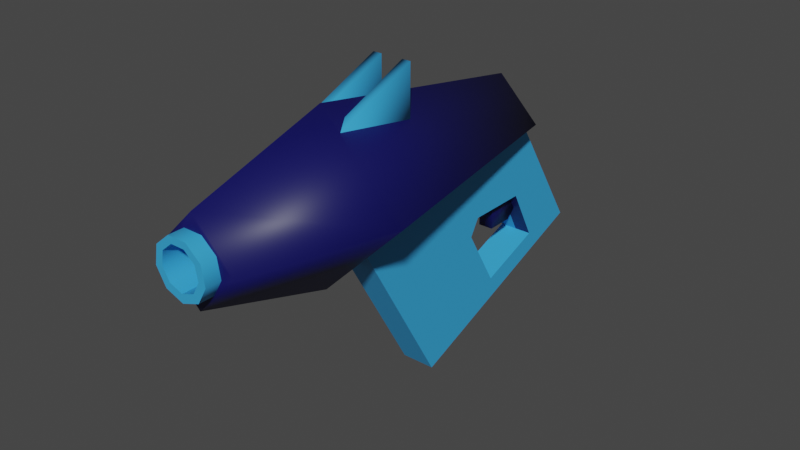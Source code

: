 # Source: gun1.blend  (saved by Blender 2.91.10; exported with 4.5.12 LTS)
import bpy
from mathutils import Matrix  # noqa: F401  (used for matrix-valued properties, if any)

bpy.ops.wm.read_factory_settings(use_empty=True)
scene = bpy.context.scene
scene.name = 'Scene'

# ---- collections
col_collection = bpy.data.collections.new('Collection'); scene.collection.children.link(col_collection)

# ---- materials (node trees are filled in below, after node groups)
mat_light = bpy.data.materials.new('light')
mat_light.use_transparent_shadow = False
mat_dark = bpy.data.materials.new('dark')
mat_dark.use_transparent_shadow = False

# ---- material node trees
mat_light.use_nodes = True; mat_light.node_tree.nodes.clear()
_N = mat_light.node_tree.nodes; _L = mat_light.node_tree.links
n0 = _N.new('ShaderNodeBsdfPrincipled'); n0.name = 'Principled BSDF'; n0.location = (10, 300)
n0.distribution = 'GGX'
n0.subsurface_method = 'BURLEY'
n0.inputs[0].default_value = (0.04018, 0.3864, 0.8, 1.0)
n0.inputs[3].default_value = 1.45
n0.inputs[27].default_value = (0.0, 0.0, 0.0, 1.0)
n0.inputs[28].default_value = 1.0
n1 = _N.new('ShaderNodeOutputMaterial'); n1.name = 'Material Output'; n1.location = (300, 300)
_L.new(n0.outputs[0], n1.inputs[0])
n1.is_active_output = True
mat_dark.use_nodes = True; mat_dark.node_tree.nodes.clear()
_N = mat_dark.node_tree.nodes; _L = mat_dark.node_tree.links
n0 = _N.new('ShaderNodeBsdfPrincipled'); n0.name = 'Principled BSDF'; n0.location = (10, 300)
n0.distribution = 'GGX'
n0.subsurface_method = 'BURLEY'
n0.inputs[0].default_value = (0.004207, 0.004193, 0.09592, 1.0)
n0.inputs[3].default_value = 1.45
n0.inputs[27].default_value = (0.0, 0.0, 0.0, 1.0)
n0.inputs[28].default_value = 1.0
n1 = _N.new('ShaderNodeOutputMaterial'); n1.name = 'Material Output'; n1.location = (300, 300)
_L.new(n0.outputs[0], n1.inputs[0])
n1.is_active_output = True

# ---- world
world_world = bpy.data.worlds.new('World'); scene.world = world_world
world_world.use_nodes = True; world_world.node_tree.nodes.clear()
_N = world_world.node_tree.nodes; _L = world_world.node_tree.links
n0 = _N.new('ShaderNodeOutputWorld'); n0.name = 'World Output'; n0.location = (300, 300)
n1 = _N.new('ShaderNodeBackground'); n1.name = 'Background'; n1.location = (10, 300)
n1.inputs[0].default_value = (0.05088, 0.05088, 0.05088, 1.0)
_L.new(n1.outputs[0], n0.inputs[0])
n0.is_active_output = True
world_world.color = (0.05088, 0.05088, 0.05088)
world_world.use_sun_shadow = False
world_world.sun_shadow_jitter_overblur = 0.0

# ---- meshes
me_cube_005 = bpy.data.meshes.new('Cube.005')
me_cube_005.from_pydata([(0.01574, -0.01846, 0.159), (0.02412, -0.003955, 0.159), (0.02121, 0.01254, 0.159), (0.008376, 0.02331, 0.159), (0.05083, -1.231e-08, -0.2325), (0.05083, 3.159e-08, 0.2325), (0.1019, 2.439e-08, 0.0679), (0.01688, -0.01999, 0.2325), (0.02587, -0.00443, 0.2325), (0.008983, 0.02481, 0.2325), (0.02275, 0.01326, 0.2325), (0.01349, 0.1212, -0.03724), (0.01349, 0.06066, -0.03724), (0.0243, 0.1212, -0.03724), (0.0243, 0.05944, -0.03724), (0.0243, 0.07636, 0.06945), (0.01349, 0.07636, 0.06945), (0.0208, -0.02807, -0.2325), (0.0208, 0.01719, -0.2325), (0.02066, -0.07377, 0.02794), (0.02074, -0.1673, -0.351), (0.02074, -0.1776, -0.3238), (0.02066, -0.2692, -0.08364), (0.0207, -0.1246, -0.1548), (0.0207, -0.1986, -0.1982), (0.02073, -0.1689, -0.2791), (0.02075, -0.104, -0.2443), (0.02072, -0.1039, -0.1669), (0.009184, -0.1399, -0.2123), (0.009184, -0.104, -0.2123), (0.009184, -0.1399, -0.2463), (0.009184, -0.104, -0.2443), (0.009184, -0.1294, -0.258), (7.004e-09, -0.02419, 0.159), (-0.0291, 0.01624, 0.2507), (-0.0331, -0.006395, 0.2507), (-0.0216, -0.0263, 0.2507), (-0.0216, -0.0263, 0.2325), (6.951e-09, 7.416e-09, 0.159), (1.016e-08, -0.05083, 0.2325), (-1.016e-08, 0.05083, -0.2325), (-0.05083, -1.231e-08, -0.2325), (-0.05083, 3.159e-08, 0.2325), (1.016e-08, 0.05083, 0.2325), (2.968e-09, -0.1019, 0.0679), (2.968e-09, 0.1019, 0.0679), (-0.1019, 2.439e-08, 0.0679), (1.024e-08, -0.02613, 0.2325), (-0.01688, -0.01999, 0.2325), (-0.02587, -0.00443, 0.2325), (-0.008983, 0.02481, 0.2325), (-0.02275, 0.01326, 0.2325), (7.004e-09, 0.02331, 0.159), (1.024e-08, 0.02481, 0.2325), (-0.01349, 0.1212, -0.03724), (-0.01349, 0.06066, -0.03724), (-0.0243, 0.1212, -0.03724), (-0.0243, 0.05944, -0.03724), (-0.0243, 0.07636, 0.06945), (-0.01349, 0.07636, 0.06945), (-1.016e-08, -0.05083, -0.2325), (-1.016e-08, 1.126e-08, -0.2325), (-0.0208, -0.02807, -0.2325), (-1.016e-08, 0.01719, -0.2325), (-0.0208, 0.01719, -0.2325), (1.221e-09, -0.07377, 0.02794), (-0.02066, -0.07377, 0.02794), (-1.534e-08, -0.1673, -0.351), (-0.02074, -0.1673, -0.351), (-1.415e-08, -0.1776, -0.3238), (-0.02074, -0.1776, -0.3238), (-3.656e-09, -0.2692, -0.08364), (-0.02066, -0.2692, -0.08364), (-0.0207, -0.1246, -0.1548), (-6.765e-09, -0.1246, -0.1548), (-0.0207, -0.1986, -0.1982), (-8.662e-09, -0.1986, -0.1982), (-0.02073, -0.1689, -0.2791), (-1.22e-08, -0.1689, -0.2791), (-0.02075, -0.104, -0.2443), (-1.068e-08, -0.104, -0.2443), (-0.02072, -0.1039, -0.1669), (-7.294e-09, -0.1039, -0.1669), (-0.009184, -0.1399, -0.2123), (-0.009184, -0.104, -0.2123), (-9.28e-09, -0.1399, -0.2123), (-9.28e-09, -0.104, -0.2123), (-0.009184, -0.1399, -0.2463), (-0.009184, -0.104, -0.2443), (-1.076e-08, -0.1399, -0.2463), (-1.128e-08, -0.1294, -0.258), (-0.009184, -0.1294, -0.258), (1.044e-08, 0.03102, 0.2325), (-0.0331, -0.006395, 0.2325), (-0.0291, 0.01624, 0.2325), (-0.01149, 0.03102, 0.2325), (1.044e-08, -0.03416, 0.2325), (0.01149, 0.03102, 0.2325), (0.0291, 0.01624, 0.2325), (0.0331, -0.006395, 0.2325), (0.0216, -0.0263, 0.2325), (0.0216, -0.0263, 0.2507), (0.0331, -0.006395, 0.2507), (0.0291, 0.01624, 0.2507), (0.01149, 0.03102, 0.2507), (1.123e-08, -0.03416, 0.2507), (1.123e-08, 0.03102, 0.2507), (1.101e-08, 0.02331, 0.2507), (-0.008376, 0.02331, 0.159), (-0.02121, 0.01254, 0.159), (-0.02412, -0.003955, 0.159), (-0.01574, -0.01846, 0.159), (1.101e-08, -0.02419, 0.2507), (0.008376, 0.02331, 0.2507), (0.02121, 0.01254, 0.2507), (0.02412, -0.003955, 0.2507), (0.01574, -0.01846, 0.2507), (-0.01149, 0.03102, 0.2507), (-0.008376, 0.02331, 0.2507), (-0.02121, 0.01254, 0.2507), (-0.02412, -0.003955, 0.2507), (-0.01574, -0.01846, 0.2507)], [], [(3, 38, 2), (0, 38, 33), (1, 38, 0), (2, 38, 1), (43, 6, 45), (6, 39, 44), (7, 47, 39), (45, 4, 40), (9, 43, 53), (8, 7, 5), (39, 5, 7), (43, 10, 5), (10, 8, 5), (60, 61, 4), (52, 38, 3), (12, 13, 14), (11, 12, 16), (13, 15, 14), (16, 13, 11), (44, 4, 6), (4, 61, 40), (26, 21, 17), (23, 27, 19), (67, 21, 69), (69, 22, 71), (21, 24, 22), (63, 20, 67), (65, 22, 19), (17, 27, 26), (78, 24, 25), (23, 22, 24), (80, 25, 26), (27, 80, 26), (74, 24, 76), (17, 20, 18), (82, 23, 74), (29, 85, 28), (31, 29, 28), (89, 28, 85), (90, 30, 89), (118, 109, 108), (121, 33, 111), (107, 108, 52), (120, 111, 110), (46, 43, 45), (39, 46, 44), (48, 39, 47), (41, 45, 40), (50, 53, 43), (49, 42, 48), (39, 48, 42), (43, 51, 50), (51, 42, 49), (60, 41, 61), (119, 110, 109), (55, 56, 54), (54, 59, 55), (56, 57, 58), (56, 59, 54), (41, 44, 46), (41, 40, 61), (79, 70, 77), (73, 66, 81), (70, 67, 69), (69, 72, 70), (70, 75, 77), (63, 68, 64), (72, 65, 66), (81, 62, 79), (75, 78, 77), (73, 72, 66), (77, 80, 79), (81, 80, 82), (74, 75, 73), (62, 68, 70), (82, 73, 81), (85, 84, 83), (83, 84, 88), (83, 89, 85), (87, 90, 89), (43, 5, 6), (6, 5, 39), (45, 6, 4), (36, 112, 121), (101, 99, 102), (43, 9, 10), (12, 11, 13), (16, 15, 13), (44, 60, 4), (26, 25, 21), (67, 20, 21), (69, 21, 22), (21, 25, 24), (63, 18, 20), (65, 71, 22), (17, 19, 27), (78, 76, 24), (23, 19, 22), (80, 78, 25), (27, 82, 80), (74, 23, 24), (17, 21, 20), (82, 27, 23), (29, 86, 85), (28, 30, 31), (30, 32, 31), (89, 30, 28), (90, 32, 30), (46, 42, 43), (39, 42, 46), (41, 46, 45), (104, 92, 106), (117, 119, 118), (105, 100, 101), (43, 42, 51), (55, 57, 56), (56, 58, 59), (41, 60, 44), (79, 62, 70), (70, 68, 67), (69, 71, 72), (70, 72, 75), (63, 67, 68), (72, 71, 65), (81, 66, 62), (75, 76, 78), (73, 75, 72), (77, 78, 80), (81, 79, 80), (74, 76, 75), (62, 64, 68), (82, 74, 73), (85, 86, 84), (91, 87, 88), (87, 83, 88), (83, 87, 89), (87, 91, 90), (103, 97, 104), (34, 120, 119), (35, 121, 120), (102, 98, 103), (106, 118, 107), (113, 106, 107), (116, 102, 115), (94, 35, 34), (95, 34, 117), (115, 103, 114), (37, 105, 36), (92, 117, 106), (114, 104, 113), (112, 101, 116), (93, 36, 35), (52, 108, 38), (1, 114, 2), (109, 110, 38), (0, 115, 1), (110, 111, 38), (3, 107, 52), (33, 116, 0), (111, 33, 38), (2, 113, 3), (108, 109, 38), (118, 119, 109), (121, 112, 33), (107, 118, 108), (120, 121, 111), (119, 120, 110), (36, 105, 112), (101, 100, 99), (104, 97, 92), (117, 34, 119), (105, 96, 100), (103, 98, 97), (34, 35, 120), (35, 36, 121), (102, 99, 98), (106, 117, 118), (113, 104, 106), (116, 101, 102), (94, 93, 35), (95, 94, 34), (115, 102, 103), (37, 96, 105), (92, 95, 117), (114, 103, 104), (112, 105, 101), (93, 37, 36), (1, 115, 114), (0, 116, 115), (3, 113, 107), (33, 112, 116), (2, 114, 113)])
me_cube_005.polygons.foreach_set('use_smooth', [True] * 192)
me_cube_005.polygons.foreach_set('material_index', [0, 0, 0, 0, 1, 1, 1, 1, 1, 1, 1, 1, 1, 1, 0, 0, 0, 0, 0, 1, 1, 0, 0, 0, 0, 0, 0, 0, 0, 0, 0, 1, 0, 0, 0, 0, 1, 1, 1, 1, 0, 0, 0, 0, 1, 1, 1, 1, 1, 1, 1, 1, 1, 1, 0, 0, 0, 0, 0, 1, 1, 0, 0, 0, 0, 0, 0, 0, 0, 0, 0, 0, 0, 0, 0, 0, 1, 1, 1, 1, 1, 1, 1, 0, 0, 1, 0, 0, 1, 0, 0, 0, 0, 0, 0, 0, 0, 0, 1, 0, 0, 0, 0, 1, 1, 1, 1, 1, 1, 1, 1, 0, 0, 0, 1, 0, 0, 1, 0, 0, 0, 0, 0, 0, 0, 0, 0, 0, 0, 0, 0, 0, 1, 1, 1, 1, 1, 0, 0, 0, 0, 0, 0, 0, 0, 0, 0, 0, 0, 0, 0, 0, 0, 0, 0, 0, 0, 0, 0, 0, 0, 0, 0, 0, 0, 0, 0, 0, 0, 0, 0, 0, 0, 0, 0, 0, 0, 0, 0, 0, 0, 0, 0, 0, 0, 0, 0, 0, 0, 0, 0, 0])
_k = set([(0, 1), (0, 33), (1, 2), (2, 3), (3, 52), (18, 20), (19, 22), (19, 27), (20, 21), (20, 67), (21, 22), (22, 71), (23, 24), (23, 27), (23, 74), (24, 25), (24, 76), (25, 26), (25, 78), (26, 27), (26, 80), (27, 82), (33, 111), (33, 112), (34, 35), (34, 117), (35, 36), (36, 105), (52, 108), (64, 68), (66, 72), (67, 68), (68, 70), (70, 72), (71, 72), (73, 74), (73, 75), (73, 81), (75, 76), (75, 77), (77, 78), (77, 79), (79, 80), (79, 81), (81, 82), (101, 102), (101, 105), (102, 103), (103, 104), (104, 106), (106, 117), (107, 113), (107, 118), (108, 109), (109, 110), (110, 111), (112, 116), (112, 121), (113, 114), (114, 115), (115, 116), (118, 119), (119, 120), (120, 121)])
me_cube_005.attributes.new('sharp_edge', 'BOOLEAN', 'EDGE').data.foreach_set('value', [ (min(e.vertices), max(e.vertices)) in _k for e in me_cube_005.edges])
_uv = me_cube_005.uv_layers.new(name='UVMap')
_uv.uv.foreach_set('vector', [0.2049, 0.525, 0.2208, 0.5694, 0.1804, 0.5455, 0.1908, 0.6046, 0.2208, 0.5694, 0.2208, 0.6155, 0.1749, 0.5769, 0.2208, 0.5694, 0.1908, 0.6046, 0.1804, 0.5455, 0.2208, 0.5694, 0.1749, 0.5769, 0.9368, 0.4196, 0.5907, 0.2697, 0.5978, 0.5391, 0.5907, 0.2697, 0.9368, 0.1198, 0.5978, 0.0002505, 0.1869, 0.6091, 0.221, 0.6215, 0.221, 0.6659, 0.5978, 0.5391, 0.03107, 0.2697, 0.01693, 0.4094, 0.2028, 0.5187, 0.221, 0.471, 0.221, 0.5187, 0.1688, 0.5777, 0.1869, 0.6091, 0.1235, 0.5685, 0.221, 0.6659, 0.1235, 0.5685, 0.1869, 0.6091, 0.221, 0.471, 0.1751, 0.542, 0.1235, 0.5685, 0.1751, 0.542, 0.1688, 0.5777, 0.1235, 0.5685, 0.1268, 0.808, 0.1268, 0.7106, 0.2242, 0.7106, 0.2208, 0.525, 0.2208, 0.5694, 0.2049, 0.525, 0.01794, 0.7936, 0.03867, 0.6775, 0.03867, 0.7959, 0.9854, 0.9432, 0.8696, 0.9353, 0.9135, 0.7333, 0.9702, 0.1246, 0.7797, 0.01099, 0.9867, 0.007315, 0.01794, 0.4557, 0.03867, 0.6775, 0.01794, 0.6775, 0.5978, 0.0002505, 0.03107, 0.2697, 0.5907, 0.2697, 0.2242, 0.7106, 0.1268, 0.7106, 0.1268, 0.6132, 0.4102, 0.7446, 0.3182, 0.9308, 0.3796, 0.6006, 0.5847, 0.7204, 0.5489, 0.6916, 0.8772, 0.5047, 0.2624, 0.9705, 0.3182, 0.9308, 0.3182, 0.9705, 0.3182, 0.9705, 0.8108, 0.9309, 0.8108, 0.9705, 0.3182, 0.9308, 0.5574, 0.8825, 0.8108, 0.9309, 0.3097, 0.5114, 0.2624, 0.9308, 0.2235, 0.9226, 0.9164, 0.5108, 0.8108, 0.9309, 0.8772, 0.5047, 0.3796, 0.6006, 0.5489, 0.6916, 0.4102, 0.7446, 0.9865, 0.2988, 0.9468, 0.4641, 0.9468, 0.2988, 0.5847, 0.7204, 0.8108, 0.9309, 0.5574, 0.8825, 0.9865, 0.1576, 0.9468, 0.2988, 0.9467, 0.1576, 0.05439, 0.6768, 0.09411, 0.8252, 0.05433, 0.8252, 0.09411, 0.6308, 0.05443, 0.4664, 0.09411, 0.4664, 0.3796, 0.6006, 0.2624, 0.9308, 0.3487, 0.5196, 0.09411, 0.6768, 0.05442, 0.6308, 0.09411, 0.6308, 0.2087, 0.04167, 0.1398, 0.05927, 0.1398, 0.04167, 0.4877, 0.8035, 0.4877, 0.8648, 0.4189, 0.8648, 0.07477, 0.05927, 0.1398, 0.04167, 0.1398, 0.05927, 0.04454, 0.05927, 0.07477, 0.04167, 0.07477, 0.05927, 1.025, 0.8564, 1.199, 0.8883, 1.199, 0.8564, 1.025, 0.9521, 1.199, 0.984, 1.199, 0.9521, 1.025, 0.8404, 1.199, 0.8564, 1.199, 0.8404, 1.025, 0.9202, 1.199, 0.9521, 1.199, 0.9202, 1.591, 0.2697, 1.937, 0.4196, 1.598, 0.5391, 1.937, 0.1198, 1.591, 0.2697, 1.598, 0.0002505, 1.187, 0.6091, 1.221, 0.6659, 1.221, 0.6215, 1.031, 0.2697, 1.598, 0.5391, 1.017, 0.4094, 1.203, 0.5187, 1.221, 0.5187, 1.221, 0.471, 1.169, 0.5777, 1.124, 0.5685, 1.187, 0.6091, 1.221, 0.6659, 1.187, 0.6091, 1.124, 0.5685, 1.221, 0.471, 1.175, 0.542, 1.203, 0.5187, 1.175, 0.542, 1.124, 0.5685, 1.169, 0.5777, 1.127, 0.808, 1.224, 0.7106, 1.127, 0.7106, 1.025, 0.8883, 1.199, 0.9202, 1.199, 0.8883, 1.018, 0.7936, 1.039, 0.6775, 1.018, 0.6775, 1.985, 0.9432, 1.913, 0.7333, 1.87, 0.9353, 1.97, 0.1246, 1.987, 0.007315, 1.78, 0.01099, 1.039, 0.6775, 1.018, 0.4557, 1.018, 0.6775, 1.031, 0.2697, 1.598, 0.0002505, 1.591, 0.2697, 1.224, 0.7106, 1.127, 0.6132, 1.127, 0.7106, 1.41, 0.7446, 1.318, 0.9308, 1.392, 0.8846, 1.585, 0.7204, 1.877, 0.5047, 1.549, 0.6916, 1.318, 0.9308, 1.262, 0.9705, 1.318, 0.9705, 1.318, 0.9705, 1.811, 0.9309, 1.318, 0.9308, 1.318, 0.9308, 1.557, 0.8825, 1.392, 0.8846, 1.31, 0.5114, 1.262, 0.9308, 1.349, 0.5196, 1.811, 0.9309, 1.916, 0.5108, 1.877, 0.5047, 1.549, 0.6916, 1.38, 0.6006, 1.41, 0.7446, 1.947, 0.4641, 1.987, 0.2988, 1.947, 0.2988, 1.585, 0.7204, 1.811, 0.9309, 1.877, 0.5047, 1.947, 0.2988, 1.987, 0.1576, 1.947, 0.1576, 1.054, 0.6768, 1.094, 0.8252, 1.094, 0.6768, 1.094, 0.6308, 1.054, 0.4664, 1.054, 0.6308, 1.38, 0.6006, 1.262, 0.9308, 1.318, 0.9308, 1.094, 0.6768, 1.054, 0.6308, 1.054, 0.6768, 1.14, 0.05927, 1.209, 0.04167, 1.14, 0.04167, 1.419, 0.8648, 1.488, 0.8648, 1.488, 0.8035, 1.14, 0.04167, 1.075, 0.05927, 1.14, 0.05927, 1.075, 0.04167, 1.045, 0.05927, 1.075, 0.05927, 0.9368, 0.4196, 0.9105, 0.2697, 0.5907, 0.2697, 0.5907, 0.2697, 0.9105, 0.2697, 0.9368, 0.1198, 0.5978, 0.5391, 0.5907, 0.2697, 0.03107, 0.2697, 1.541, 0.7407, 1.5, 0.7447, 1.53, 0.7556, 0.9429, 0.5819, 0.9775, 0.6257, 0.9429, 0.6257, 0.221, 0.471, 0.2028, 0.5187, 0.1751, 0.542, 0.01794, 0.7936, 0.01794, 0.6775, 0.03867, 0.6775, 0.01794, 0.4557, 0.03867, 0.4557, 0.03867, 0.6775, 0.5978, 0.0002505, 0.01693, 0.13, 0.03107, 0.2697, 0.4102, 0.7446, 0.3922, 0.8846, 0.3182, 0.9308, 0.2624, 0.9705, 0.2624, 0.9308, 0.3182, 0.9308, 0.3182, 0.9705, 0.3182, 0.9308, 0.8108, 0.9309, 0.3182, 0.9308, 0.3922, 0.8846, 0.5574, 0.8825, 0.3097, 0.5114, 0.3487, 0.5196, 0.2624, 0.9308, 0.9164, 0.5108, 0.8499, 0.937, 0.8108, 0.9309, 0.3796, 0.6006, 0.8772, 0.5047, 0.5489, 0.6916, 0.9865, 0.2988, 0.9865, 0.4641, 0.9468, 0.4641, 0.5847, 0.7204, 0.8772, 0.5047, 0.8108, 0.9309, 0.9865, 0.1576, 0.9865, 0.2988, 0.9468, 0.2988, 0.05439, 0.6768, 0.09411, 0.6768, 0.09411, 0.8252, 0.09411, 0.6308, 0.05442, 0.6308, 0.05443, 0.4664, 0.3796, 0.6006, 0.3182, 0.9308, 0.2624, 0.9308, 0.09411, 0.6768, 0.05439, 0.6768, 0.05442, 0.6308, 0.2087, 0.04167, 0.2087, 0.05927, 0.1398, 0.05927, 0.4189, 0.8648, 0.4189, 0.7997, 0.4877, 0.8035, 0.4189, 0.7997, 0.439, 0.7771, 0.4877, 0.8035, 0.07477, 0.05927, 0.07477, 0.04167, 0.1398, 0.04167, 0.04454, 0.05927, 0.04454, 0.04167, 0.07477, 0.04167, 1.591, 0.2697, 1.911, 0.2697, 1.937, 0.4196, 1.937, 0.1198, 1.911, 0.2697, 1.591, 0.2697, 1.031, 0.2697, 1.591, 0.2697, 1.598, 0.5391, 0.9429, 0.7132, 0.9775, 0.7351, 0.9429, 0.7351, 1.522, 0.8498, 1.54, 0.8147, 1.516, 0.8352, 0.9429, 0.5382, 0.9775, 0.5819, 0.9429, 0.5819, 1.221, 0.471, 1.124, 0.5685, 1.175, 0.542, 1.018, 0.7936, 1.039, 0.7959, 1.039, 0.6775, 1.039, 0.6775, 1.039, 0.4557, 1.018, 0.4557, 1.031, 0.2697, 1.017, 0.13, 1.598, 0.0002505, 1.41, 0.7446, 1.38, 0.6006, 1.318, 0.9308, 1.318, 0.9308, 1.262, 0.9308, 1.262, 0.9705, 1.318, 0.9705, 1.811, 0.9705, 1.811, 0.9309, 1.318, 0.9308, 1.811, 0.9309, 1.557, 0.8825, 1.31, 0.5114, 1.224, 0.9226, 1.262, 0.9308, 1.811, 0.9309, 1.85, 0.937, 1.916, 0.5108, 1.549, 0.6916, 1.877, 0.5047, 1.38, 0.6006, 1.947, 0.4641, 1.987, 0.4641, 1.987, 0.2988, 1.585, 0.7204, 1.557, 0.8825, 1.811, 0.9309, 1.947, 0.2988, 1.987, 0.2988, 1.987, 0.1576, 1.054, 0.6768, 1.054, 0.8252, 1.094, 0.8252, 1.094, 0.6308, 1.094, 0.4664, 1.054, 0.4664, 1.38, 0.6006, 1.349, 0.5196, 1.262, 0.9308, 1.094, 0.6768, 1.094, 0.6308, 1.054, 0.6308, 1.14, 0.05927, 1.209, 0.05927, 1.209, 0.04167, 1.439, 0.7771, 1.419, 0.7997, 1.488, 0.8035, 1.419, 0.7997, 1.419, 0.8648, 1.488, 0.8035, 1.14, 0.04167, 1.075, 0.04167, 1.075, 0.05927, 1.075, 0.04167, 1.045, 0.04167, 1.045, 0.05927, 0.9429, 0.6695, 0.9775, 0.7132, 0.9429, 0.7132, 1.555, 0.8217, 1.546, 0.7833, 1.54, 0.8147, 1.563, 0.7786, 1.53, 0.7556, 1.546, 0.7833, 0.9429, 0.6257, 0.9775, 0.6695, 0.9429, 0.6695, 1.5, 0.8498, 1.516, 0.8352, 1.5, 0.8352, 0.516, 0.8352, 0.5, 0.8498, 0.5, 0.8352, 0.53, 0.7556, 0.563, 0.7786, 0.546, 0.7833, 1.978, 0.6695, 1.943, 0.6257, 1.943, 0.6695, 1.978, 0.7132, 1.943, 0.6695, 1.943, 0.7132, 0.546, 0.7833, 0.5554, 0.8217, 0.5404, 0.8147, 1.978, 0.5819, 1.943, 0.5382, 1.943, 0.5819, 1.978, 0.7351, 1.943, 0.7132, 1.943, 0.7351, 0.5404, 0.8147, 0.5219, 0.8498, 0.516, 0.8352, 0.5, 0.7447, 0.5412, 0.7407, 0.53, 0.7556, 1.978, 0.6257, 1.943, 0.5819, 1.943, 0.6257, 1.221, 0.525, 1.205, 0.525, 1.221, 0.5694, 0.1992, 0.9202, 0.0247, 0.8883, 0.1992, 0.8883, 1.18, 0.5455, 1.175, 0.5769, 1.221, 0.5694, 0.1992, 0.9521, 0.0247, 0.9202, 0.1992, 0.9202, 1.175, 0.5769, 1.191, 0.6046, 1.221, 0.5694, 0.1992, 0.8564, 0.0247, 0.8404, 0.1992, 0.8404, 0.1992, 0.984, 0.0247, 0.9521, 0.1992, 0.9521, 1.191, 0.6046, 1.221, 0.6155, 1.221, 0.5694, 0.1992, 0.8883, 0.0247, 0.8564, 0.1992, 0.8564, 1.205, 0.525, 1.18, 0.5455, 1.221, 0.5694, 1.025, 0.8564, 1.025, 0.8883, 1.199, 0.8883, 1.025, 0.9521, 1.025, 0.984, 1.199, 0.984, 1.025, 0.8404, 1.025, 0.8564, 1.199, 0.8564, 1.025, 0.9202, 1.025, 0.9521, 1.199, 0.9521, 1.025, 0.8883, 1.025, 0.9202, 1.199, 0.9202, 1.541, 0.7407, 1.5, 0.7257, 1.5, 0.7447, 0.9429, 0.5819, 0.9775, 0.5819, 0.9775, 0.6257, 0.9429, 0.7132, 0.9775, 0.7132, 0.9775, 0.7351, 1.522, 0.8498, 1.555, 0.8217, 1.54, 0.8147, 0.9429, 0.5382, 0.9775, 0.5382, 0.9775, 0.5819, 0.9429, 0.6695, 0.9775, 0.6695, 0.9775, 0.7132, 1.555, 0.8217, 1.563, 0.7786, 1.546, 0.7833, 1.563, 0.7786, 1.541, 0.7407, 1.53, 0.7556, 0.9429, 0.6257, 0.9775, 0.6257, 0.9775, 0.6695, 1.5, 0.8498, 1.522, 0.8498, 1.516, 0.8352, 0.516, 0.8352, 0.5219, 0.8498, 0.5, 0.8498, 0.53, 0.7556, 0.5412, 0.7407, 0.563, 0.7786, 1.978, 0.6695, 1.978, 0.6257, 1.943, 0.6257, 1.978, 0.7132, 1.978, 0.6695, 1.943, 0.6695, 0.546, 0.7833, 0.563, 0.7786, 0.5554, 0.8217, 1.978, 0.5819, 1.978, 0.5382, 1.943, 0.5382, 1.978, 0.7351, 1.978, 0.7132, 1.943, 0.7132, 0.5404, 0.8147, 0.5554, 0.8217, 0.5219, 0.8498, 0.5, 0.7447, 0.5, 0.7257, 0.5412, 0.7407, 1.978, 0.6257, 1.978, 0.5819, 1.943, 0.5819, 0.1992, 0.9202, 0.0247, 0.9202, 0.0247, 0.8883, 0.1992, 0.9521, 0.0247, 0.9521, 0.0247, 0.9202, 0.1992, 0.8564, 0.0247, 0.8564, 0.0247, 0.8404, 0.1992, 0.984, 0.0247, 0.984, 0.0247, 0.9521, 0.1992, 0.8883, 0.0247, 0.8883, 0.0247, 0.8564])
me_cube_005.materials.append(mat_light)
me_cube_005.materials.append(mat_dark)
me_cube_005.use_remesh_fix_poles = True
me_cube_005.use_remesh_preserve_attributes = False
me_cube_005.use_mirror_vertex_groups = False
me_cube_005.update()
me_cube_005.normals_split_custom_set([tuple(v) for v in zip(*[iter([-1.196e-06, 0.0, 1.0, -7.237e-14, 0.0, 1.0, 7.467e-07, 0.0, 1.0, 0.0, 0.0, 1.0, -7.237e-14, 0.0, 1.0, 0.0, 0.0, 1.0, 7.606e-07, 0.0, 1.0, -7.237e-14, 0.0, 1.0, 0.0, 0.0, 1.0, 7.467e-07, 0.0, 1.0, -7.237e-14, 0.0, 1.0, 7.606e-07, 0.0, 1.0, 0.0, 0.7255, 0.6882, 0.9982, 1.823e-07, 0.06021, -1.063e-07, 0.9982, 0.06022, 0.9982, 1.823e-07, 0.06021, 3.513e-08, -0.7255, 0.6882, 0.0, -0.9982, 0.06022, 0.0, 1.004e-07, 1.0, 0.0, 0.0, 1.0, 3.513e-08, -0.7255, 0.6882, -1.063e-07, 0.9982, 0.06022, 0.7686, -6.305e-06, -0.6397, -3.862e-08, 0.7686, -0.6397, -2.525e-06, 3.794e-07, 1.0, 0.0, 0.7255, 0.6882, 0.0, 0.0, 1.0, -8.358e-07, 7.044e-07, 1.0, 0.0, 1.004e-07, 1.0, 0.7255, 3.052e-07, 0.6882, 3.513e-08, -0.7255, 0.6882, 0.7255, 3.052e-07, 0.6882, 0.0, 1.004e-07, 1.0, 0.0, 0.7255, 0.6882, -1.488e-06, 7.81e-07, 1.0, 0.7255, 3.052e-07, 0.6882, -1.488e-06, 7.81e-07, 1.0, -8.358e-07, 7.044e-07, 1.0, 0.7255, 3.052e-07, 0.6882, -1.179e-08, -0.7686, -0.6397, -2.171e-13, -1.612e-06, -1.0, 0.7686, -6.305e-06, -0.6397, -7.961e-13, 0.0, 1.0, -7.237e-14, 0.0, 1.0, -1.196e-06, 0.0, 1.0, -0.646, 0.0, -0.7633, 0.5592, 0.6905, -0.4587, 0.696, 0.0, -0.7181, -0.5592, 0.6905, -0.4588, -0.646, 0.0, -0.7633, -0.3273, 0.8711, 0.3662, 0.5592, 0.6905, -0.4587, 0.3333, 0.8692, 0.3654, 0.696, 0.0, -0.7181, -0.3273, 0.8711, 0.3662, 0.5592, 0.6905, -0.4587, -0.5592, 0.6905, -0.4588, 0.0, -0.9982, 0.06022, 0.7686, -6.305e-06, -0.6397, 0.9982, 1.823e-07, 0.06021, 0.7686, -6.305e-06, -0.6397, -2.171e-13, -1.612e-06, -1.0, -3.862e-08, 0.7686, -0.6397, 1.0, -0.000704, 0.0004432, 1.0, -0.0003865, 8.4e-05, 1.0, -0.0003161, -0.0001107, 1.0, -0.0003585, 0.0003121, 1.0, -0.0006299, 0.0003911, 1.0, -0.00021, 0.0002743, 1.688e-08, -0.9344, -0.3564, -6.696e-06, -0.9343, -0.3564, -5.364e-08, -0.9343, -0.3564, -5.364e-08, -0.9343, -0.3564, -7.162e-08, -0.9343, -0.3564, 0.0, -0.9343, -0.3564, 1.0, -0.0003865, 8.4e-05, 1.0, -0.0001445, 0.0002489, 1.0, -0.000148, 0.0002519, -7.237e-14, 0.5404, -0.8414, 1.947e-05, 0.5404, -0.8414, 0.0, 0.5404, -0.8414, -1.809e-14, -0.4958, 0.8685, -1.167e-08, -0.4958, 0.8685, -2.003e-07, -0.4958, 0.8685, 1.0, -0.0003161, -0.0001107, 1.0, -0.0007041, 0.0004008, 1.0, -0.000704, 0.0004432, -4.524e-15, 0.9389, 0.3443, -4.434e-07, 0.9389, 0.3443, 0.0, 0.9389, 0.3443, 1.0, -0.0003585, 0.0003121, 1.0, -0.000148, 0.0002519, 1.0, -0.0001445, 0.0002489, 0.0, -0.4726, 0.8813, 0.0, -0.4726, 0.8813, 0.0, -0.4726, 0.8813, 0.0, -1.0, 0.0008177, 0.0, -1.0, 0.0008174, 0.0, -1.0, 0.0008173, 0.0, 0.5061, -0.8625, 1.782e-06, 0.5061, -0.8625, -7.238e-14, 0.5061, -0.8625, 1.0, -0.0003161, -0.0001107, 1.0, -0.0003226, -0.0001524, 1.0, -8.686e-08, -0.0005315, 0.0, -0.5051, -0.8631, -5.124e-07, -0.5051, -0.8631, 0.0, -0.5051, -0.8631, 0.7071, 0.0, 0.7071, 0.0, -0.7071, 0.7071, 0.5774, -0.5773, 0.5773, 1.0, -3.389e-09, -3.835e-08, 0.7071, 0.0, 0.7071, 0.5774, -0.5773, 0.5773, 0.0, -0.9346, -0.3558, 0.5774, -0.5773, 0.5773, 0.0, -0.7071, 0.7071, 0.0, -0.7468, -0.6651, 0.6351, -0.7219, -0.2748, 0.0, -0.9346, -0.3558, 0.342, -0.9397, 7.632e-09, 0.866, -0.5, -2.795e-08, 0.342, -0.9397, 1.954e-08, 0.6428, 0.766, -8.013e-08, 0.342, 0.9397, -4.371e-08, 0.6428, 0.766, -5.111e-08, 1.357e-13, -1.0, 2.872e-08, 0.342, -0.9397, 1.954e-08, 3.619e-14, -1.0, 4.583e-08, 0.9848, 0.1736, -5.204e-08, 0.6428, 0.766, -5.111e-08, 0.9848, 0.1737, -5.67e-08, -0.9982, 1.519e-07, 0.06021, 0.0, 0.7255, 0.6882, -1.063e-07, 0.9982, 0.06022, 3.513e-08, -0.7255, 0.6882, -0.9982, 1.519e-07, 0.06021, 0.0, -0.9982, 0.06022, 0.0, 1.004e-07, 1.0, 3.513e-08, -0.7255, 0.6882, 0.0, 0.0, 1.0, -0.7686, -6.18e-06, -0.6397, -1.063e-07, 0.9982, 0.06022, -3.862e-08, 0.7686, -0.6397, 2.525e-06, 3.794e-07, 1.0, 0.0, 0.0, 1.0, 0.0, 0.7255, 0.6882, 8.358e-07, 7.044e-07, 1.0, -0.7255, 3.159e-07, 0.6882, 0.0, 1.004e-07, 1.0, 3.513e-08, -0.7255, 0.6882, 0.0, 1.004e-07, 1.0, -0.7255, 3.159e-07, 0.6882, 0.0, 0.7255, 0.6882, 1.488e-06, 7.81e-07, 1.0, 2.525e-06, 3.794e-07, 1.0, 1.488e-06, 7.81e-07, 1.0, -0.7255, 3.159e-07, 0.6882, 8.358e-07, 7.044e-07, 1.0, -1.179e-08, -0.7686, -0.6397, -0.7686, -6.18e-06, -0.6397, -2.171e-13, -1.612e-06, -1.0, 0.866, -0.5, -1.966e-08, 0.9848, 0.1737, -5.67e-08, 0.866, -0.5, -2.795e-08, 0.646, 0.0, -0.7633, -0.5592, 0.6905, -0.4587, 0.5592, 0.6905, -0.4588, 0.5592, 0.6905, -0.4588, 0.3273, 0.8711, 0.3662, 0.646, 0.0, -0.7633, -0.5592, 0.6905, -0.4587, -0.696, 0.0, -0.7181, -0.3333, 0.8692, 0.3654, -0.5592, 0.6905, -0.4587, 0.3273, 0.8711, 0.3662, 0.5592, 0.6905, -0.4588, -0.7686, -6.18e-06, -0.6397, 0.0, -0.9982, 0.06022, -0.9982, 1.519e-07, 0.06021, -0.7686, -6.18e-06, -0.6397, -3.862e-08, 0.7686, -0.6397, -2.171e-13, -1.612e-06, -1.0, -1.0, -0.0007039, 0.0004432, -1.0, -0.0003864, 8.41e-05, -1.0, -0.0003345, 0.00029, -1.0, -0.0003585, 0.0003122, -1.0, -0.0003414, 0.0003086, -1.0, -0.0006829, 0.0003981, 6.669e-06, -0.9343, -0.3564, 1.688e-08, -0.9344, -0.3564, -5.364e-08, -0.9343, -0.3564, -5.364e-08, -0.9343, -0.3564, 7.162e-08, -0.9343, -0.3564, 6.669e-06, -0.9343, -0.3564, -1.0, -0.0003864, 8.41e-05, -1.0, -0.0001445, 0.000249, -1.0, -0.0003345, 0.00029, -7.237e-14, 0.5404, -0.8414, -1.947e-05, 0.5404, -0.8414, -1.634e-06, 0.5404, -0.8414, 1.167e-08, -0.4958, 0.8685, -1.809e-14, -0.4958, 0.8685, 2.003e-07, -0.4958, 0.8685, -1.0, -0.0006829, 0.0003981, -1.0, -0.0003161, -0.0001106, -1.0, -0.0007039, 0.0004432, 4.434e-07, 0.9389, 0.3443, -4.524e-15, 0.9389, 0.3443, 0.0, 0.9389, 0.3443, -1.0, -0.0003585, 0.0003122, -1.0, -0.0001479, 0.000252, -1.0, -0.0003414, 0.0003086, 0.0, -0.4726, 0.8813, 0.0, -0.4726, 0.8813, 0.0, -0.4726, 0.8813, 0.0, -1.0, 0.0008177, 0.0, -1.0, 0.0008174, 0.0, -1.0, 0.0008178, 0.0, 0.5061, -0.8625, -1.782e-06, 0.5061, -0.8625, 0.0, 0.5061, -0.8625, -1.0, -0.0003161, -0.0001106, -1.0, -0.0003226, -0.0001523, -1.0, -0.0003864, 8.41e-05, 0.0, -0.5051, -0.8631, 5.124e-07, -0.5051, -0.8631, 0.0, -0.5051, -0.8631, 0.0, -0.7071, 0.7071, -0.7071, 0.0, 0.7071, -0.5774, -0.5773, 0.5773, -0.5774, -0.5773, 0.5773, -0.7071, 0.0, 0.7071, -1.0, 1.75e-09, 2.227e-08, -0.5774, -0.5773, 0.5773, 0.0, -0.9346, -0.3558, 0.0, -0.7071, 0.7071, -0.6351, -0.7219, -0.2748, 0.0, -0.7468, -0.6651, 0.0, -0.9346, -0.3558, 0.0, 0.7255, 0.6882, 0.7255, 3.052e-07, 0.6882, 0.9982, 1.823e-07, 0.06021, 0.9982, 1.823e-07, 0.06021, 0.7255, 3.052e-07, 0.6882, 3.513e-08, -0.7255, 0.6882, -1.063e-07, 0.9982, 0.06022, 0.9982, 1.823e-07, 0.06021, 0.7686, -6.305e-06, -0.6397, 0.0, 0.0, 1.0, 0.0, 0.0, 1.0, 0.0, 0.0, 1.0, 0.6428, -0.766, 1.695e-07, 0.9848, -0.1737, 1.115e-08, 0.9848, -0.1736, -2.659e-09, 0.0, 0.7255, 0.6882, -2.525e-06, 3.794e-07, 1.0, -1.488e-06, 7.81e-07, 1.0, -0.646, 0.0, -0.7633, -0.5592, 0.6905, -0.4588, 0.5592, 0.6905, -0.4587, -0.3273, 0.8711, 0.3662, 0.3333, 0.8692, 0.3654, 0.5592, 0.6905, -0.4587, 0.0, -0.9982, 0.06022, -1.179e-08, -0.7686, -0.6397, 0.7686, -6.305e-06, -0.6397, 1.0, -0.000704, 0.0004432, 1.0, -0.0003346, 0.0002899, 1.0, -0.0003865, 8.4e-05, 1.688e-08, -0.9344, -0.3564, -3.009e-05, -0.9344, -0.3563, -6.696e-06, -0.9343, -0.3564, -5.364e-08, -0.9343, -0.3564, -6.696e-06, -0.9343, -0.3564, -7.162e-08, -0.9343, -0.3564, 1.0, -0.0003865, 8.4e-05, 1.0, -0.0003346, 0.0002899, 1.0, -0.0001445, 0.0002489, -7.237e-14, 0.5404, -0.8414, 1.634e-06, 0.5404, -0.8414, 1.947e-05, 0.5404, -0.8414, -1.809e-14, -0.4958, 0.8685, 0.0, -0.4958, 0.8685, -1.167e-08, -0.4958, 0.8685, 1.0, -0.0003161, -0.0001107, 1.0, -0.0002387, 0.0002818, 1.0, -0.0007041, 0.0004008, -4.524e-15, 0.9389, 0.3443, -5.428e-14, 0.9389, 0.3443, -4.434e-07, 0.9389, 0.3443, 1.0, -0.0003585, 0.0003121, 1.0, -0.00021, 0.0002743, 1.0, -0.000148, 0.0002519, 0.0, -0.4726, 0.8813, 0.0, -0.4726, 0.8813, 0.0, -0.4726, 0.8813, 0.0, -1.0, 0.0008177, 0.0, -1.0, 0.0008178, 0.0, -1.0, 0.0008174, 0.0, 0.5061, -0.8625, 0.0, 0.5061, -0.8625, 1.782e-06, 0.5061, -0.8625, 1.0, -0.0003161, -0.0001107, 1.0, -0.0003865, 8.4e-05, 1.0, -0.0003226, -0.0001524, 0.0, -0.5051, -0.8631, 0.0, -0.5051, -0.8631, -5.124e-07, -0.5051, -0.8631, 0.7071, 0.0, 0.7071, 0.0, 0.0, 1.0, 0.0, -0.7071, 0.7071, 0.5774, -0.5773, 0.5773, 0.6351, -0.7219, -0.2748, 1.0, -3.389e-09, -3.835e-08, 0.6351, -0.7219, -0.2748, 0.754, -0.4906, -0.4369, 1.0, -3.389e-09, -3.835e-08, 0.0, -0.9346, -0.3558, 0.6351, -0.7219, -0.2748, 0.5774, -0.5773, 0.5773, 0.0, -0.7468, -0.6651, 0.754, -0.4906, -0.4369, 0.6351, -0.7219, -0.2748, -0.9982, 1.519e-07, 0.06021, -0.7255, 3.159e-07, 0.6882, 0.0, 0.7255, 0.6882, 3.513e-08, -0.7255, 0.6882, -0.7255, 3.159e-07, 0.6882, -0.9982, 1.519e-07, 0.06021, -0.7686, -6.18e-06, -0.6397, -0.9982, 1.519e-07, 0.06021, -1.063e-07, 0.9982, 0.06022, 0.342, 0.9397, -1.744e-07, -3.619e-14, 1.0, -1.91e-07, -1.809e-14, 1.0, -5.358e-07, -1.989e-06, 0.0, 1.0, 3.793e-06, 0.0, 1.0, -3.442e-06, 0.0, 1.0, 8.581e-08, -1.0, 1.66e-07, 0.6428, -0.766, 1.221e-07, 0.6428, -0.766, 1.695e-07, 0.0, 0.7255, 0.6882, -0.7255, 3.159e-07, 0.6882, 1.488e-06, 7.81e-07, 1.0, 0.646, 0.0, -0.7633, -0.696, 0.0, -0.7181, -0.5592, 0.6905, -0.4587, -0.5592, 0.6905, -0.4587, -0.3333, 0.8692, 0.3654, 0.3273, 0.8711, 0.3662, -0.7686, -6.18e-06, -0.6397, -1.179e-08, -0.7686, -0.6397, 0.0, -0.9982, 0.06022, -1.0, -0.0007039, 0.0004432, -1.0, -0.0003161, -0.0001106, -1.0, -0.0003864, 8.41e-05, 6.669e-06, -0.9343, -0.3564, 3.029e-05, -0.9344, -0.3563, 1.688e-08, -0.9344, -0.3564, -5.364e-08, -0.9343, -0.3564, 0.0, -0.9343, -0.3564, 7.162e-08, -0.9343, -0.3564, -1.0, -0.0003864, 8.41e-05, -1.0, -0.0001479, 0.000252, -1.0, -0.0001445, 0.000249, -7.237e-14, 0.5404, -0.8414, 0.0, 0.5404, -0.8414, -1.947e-05, 0.5404, -0.8414, 1.167e-08, -0.4958, 0.8685, 0.0, -0.4958, 0.8685, -1.809e-14, -0.4958, 0.8685, -1.0, -0.0006829, 0.0003981, -1.0, -0.0003414, 0.0003086, -1.0, -0.0003161, -0.0001106, 4.434e-07, 0.9389, 0.3443, -5.428e-14, 0.9389, 0.3443, -4.524e-15, 0.9389, 0.3443, -1.0, -0.0003585, 0.0003122, -1.0, -0.0001445, 0.000249, -1.0, -0.0001479, 0.000252, 0.0, -0.4726, 0.8813, 0.0, -0.4726, 0.8813, 0.0, -0.4726, 0.8813, 0.0, -1.0, 0.0008177, 0.0, -1.0, 0.0008173, 0.0, -1.0, 0.0008174, 0.0, 0.5061, -0.8625, -7.238e-14, 0.5061, -0.8625, -1.782e-06, 0.5061, -0.8625, -1.0, -0.0003161, -0.0001106, -1.0, -8.686e-08, -0.0005314, -1.0, -0.0003226, -0.0001523, 0.0, -0.5051, -0.8631, 0.0, -0.5051, -0.8631, 5.124e-07, -0.5051, -0.8631, 0.0, -0.7071, 0.7071, 0.0, 0.0, 1.0, -0.7071, 0.0, 0.7071, -0.754, -0.4906, -0.4369, -0.6351, -0.7219, -0.2748, -1.0, 1.75e-09, 2.227e-08, -0.6351, -0.7219, -0.2748, -0.5774, -0.5773, 0.5773, -1.0, 1.75e-09, 2.227e-08, -0.5774, -0.5773, 0.5773, -0.6351, -0.7219, -0.2748, 0.0, -0.9346, -0.3558, -0.6351, -0.7219, -0.2748, -0.754, -0.4906, -0.4369, 0.0, -0.7468, -0.6651, 0.866, 0.5, 4.651e-10, 0.342, 0.9397, 6.267e-10, 0.342, 0.9397, -1.744e-07, 3.486e-06, 0.0, 1.0, -2.829e-07, 0.0, 1.0, 3.793e-06, 0.0, 1.0, -1.114e-06, 0.0, 1.0, 0.0, 0.0, 1.0, -2.829e-07, 0.0, 1.0, 0.9848, -0.1736, -2.659e-09, 0.866, 0.5, -1.973e-09, 0.866, 0.5, 4.651e-10, 1.711e-08, 0.0, 1.0, -3.442e-06, 0.0, 1.0, 1.963e-08, 0.0, 1.0, 2.597e-06, 0.0, 1.0, 1.711e-08, 0.0, 1.0, 1.963e-08, 0.0, 1.0, 0.0, 0.0, 1.0, 0.0, 0.0, 1.0, -6.268e-07, 0.0, 1.0, -0.866, 0.5, -1.973e-09, -0.9848, -0.1736, -2.659e-09, -0.866, 0.5, 0.0, -0.342, 0.9397, 2.183e-09, -0.866, 0.5, 0.0, -0.342, 0.9397, -1.893e-07, -6.268e-07, 0.0, 1.0, -3.298e-06, 0.0, 1.0, -3.306e-06, 0.0, 1.0, -0.6428, -0.766, 1.516e-07, 8.581e-08, -1.0, 1.66e-07, -0.6428, -0.766, 1.695e-07, -3.619e-14, 1.0, -1.91e-07, -0.342, 0.9397, -1.893e-07, -1.809e-14, 1.0, -5.358e-07, -3.306e-06, 0.0, 1.0, 1.48e-06, 0.0, 1.0, 2.597e-06, 0.0, 1.0, 0.0, 0.0, 1.0, 0.0, 0.0, 1.0, 0.0, 0.0, 1.0, -0.9848, -0.1737, 1.115e-08, -0.6428, -0.766, 1.695e-07, -0.9848, -0.1736, -2.659e-09, -7.961e-13, 0.0, 1.0, 1.196e-06, 0.0, 1.0, -7.237e-14, 0.0, 1.0, -0.9848, 0.1737, 3.916e-08, -0.866, -0.5, 5.719e-08, -0.866, -0.5, 6.531e-08, -7.467e-07, 0.0, 1.0, -7.606e-07, 0.0, 1.0, -7.237e-14, 0.0, 1.0, -0.6428, 0.766, -1.819e-09, -0.9848, 0.1736, 3.533e-08, -0.9848, 0.1737, 3.916e-08, -7.606e-07, 0.0, 1.0, 0.0, 0.0, 1.0, -7.237e-14, 0.0, 1.0, -0.342, -0.9397, 5.804e-08, 1.357e-13, -1.0, 2.872e-08, 3.619e-14, -1.0, 4.583e-08, -0.342, 0.9397, -2.091e-08, -0.6428, 0.766, -2.646e-08, -0.6428, 0.766, -1.819e-09, 0.0, 0.0, 1.0, 0.0, 0.0, 1.0, -7.237e-14, 0.0, 1.0, -0.866, -0.5, 6.531e-08, -0.342, -0.9397, 5.039e-08, -0.342, -0.9397, 5.804e-08, 1.196e-06, 0.0, 1.0, -7.467e-07, 0.0, 1.0, -7.237e-14, 0.0, 1.0, 0.342, -0.9397, 7.632e-09, 0.866, -0.5, -1.966e-08, 0.866, -0.5, -2.795e-08, 0.6428, 0.766, -8.013e-08, 0.342, 0.9397, -8.834e-08, 0.342, 0.9397, -4.371e-08, 1.357e-13, -1.0, 2.872e-08, 0.342, -0.9397, 7.632e-09, 0.342, -0.9397, 1.954e-08, 0.9848, 0.1736, -5.204e-08, 0.6428, 0.766, -8.013e-08, 0.6428, 0.766, -5.111e-08, 0.866, -0.5, -1.966e-08, 0.9848, 0.1736, -5.204e-08, 0.9848, 0.1737, -5.67e-08, 0.0, 0.0, 1.0, 0.0, 0.0, 1.0, 0.0, 0.0, 1.0, 0.6428, -0.766, 1.695e-07, 0.6428, -0.766, 1.221e-07, 0.9848, -0.1737, 1.115e-08, 0.342, 0.9397, -1.744e-07, 0.342, 0.9397, 6.267e-10, -3.619e-14, 1.0, -1.91e-07, -1.989e-06, 0.0, 1.0, 3.486e-06, 0.0, 1.0, 3.793e-06, 0.0, 1.0, 8.581e-08, -1.0, 1.66e-07, 6.057e-08, -1.0, 6.913e-08, 0.6428, -0.766, 1.221e-07, 0.866, 0.5, 4.651e-10, 0.866, 0.5, -1.973e-09, 0.342, 0.9397, 6.267e-10, 3.486e-06, 0.0, 1.0, -1.114e-06, 0.0, 1.0, -2.829e-07, 0.0, 1.0, -1.114e-06, 0.0, 1.0, 0.0, 0.0, 1.0, 0.0, 0.0, 1.0, 0.9848, -0.1736, -2.659e-09, 0.9848, -0.1737, 1.115e-08, 0.866, 0.5, -1.973e-09, 1.711e-08, 0.0, 1.0, -1.989e-06, 0.0, 1.0, -3.442e-06, 0.0, 1.0, 2.597e-06, 0.0, 1.0, 1.48e-06, 0.0, 1.0, 1.711e-08, 0.0, 1.0, 0.0, 0.0, 1.0, 0.0, 0.0, 1.0, 0.0, 0.0, 1.0, -0.866, 0.5, -1.973e-09, -0.9848, -0.1737, 1.115e-08, -0.9848, -0.1736, -2.659e-09, -0.342, 0.9397, 2.183e-09, -0.866, 0.5, -1.973e-09, -0.866, 0.5, 0.0, -6.268e-07, 0.0, 1.0, 0.0, 0.0, 1.0, -3.298e-06, 0.0, 1.0, -0.6428, -0.766, 1.516e-07, 6.057e-08, -1.0, 6.913e-08, 8.581e-08, -1.0, 1.66e-07, -3.619e-14, 1.0, -1.91e-07, -0.342, 0.9397, 2.183e-09, -0.342, 0.9397, -1.893e-07, -3.306e-06, 0.0, 1.0, -3.298e-06, 0.0, 1.0, 1.48e-06, 0.0, 1.0, 0.0, 0.0, 1.0, 0.0, 0.0, 1.0, 0.0, 0.0, 1.0, -0.9848, -0.1737, 1.115e-08, -0.6428, -0.766, 1.516e-07, -0.6428, -0.766, 1.695e-07, -0.9848, 0.1737, 3.916e-08, -0.9848, 0.1736, 3.533e-08, -0.866, -0.5, 5.719e-08, -0.6428, 0.766, -1.819e-09, -0.6428, 0.766, -2.646e-08, -0.9848, 0.1736, 3.533e-08, -0.342, -0.9397, 5.804e-08, -0.342, -0.9397, 5.039e-08, 1.357e-13, -1.0, 2.872e-08, -0.342, 0.9397, -2.091e-08, -0.342, 0.9397, -7.582e-08, -0.6428, 0.766, -2.646e-08, -0.866, -0.5, 6.531e-08, -0.866, -0.5, 5.719e-08, -0.342, -0.9397, 5.039e-08])] * 3)])

# ---- objects
ob_gun_1 = bpy.data.objects.new('gun 1', me_cube_005)

# ---- transforms, parenting, visibility, modifiers, constraints
ob_gun_1.location = (0.0, 0.0, 0.0)
ob_gun_1.rotation_euler = (1.571, -0.0, 0.0)
ob_gun_1.color = (0.8, 0.8, 0.8, 1.0)
ob_gun_1.lineart.crease_threshold = 0.0

# ---- collection membership
col_collection.objects.link(ob_gun_1)

# ---- scene / render settings (as saved in the file)
scene.frame_start = 1; scene.frame_end = 250; scene.frame_set(3)
scene.render.engine = 'BLENDER_EEVEE_NEXT'
scene.cycles.use_denoising = False
scene.cycles.samples = 128
scene.cycles.sampling_pattern = 'TABULATED_SOBOL'
scene.cycles.use_adaptive_sampling = False
scene.cycles.use_light_tree = False
scene.view_settings.view_transform = 'Filmic'
bpy.context.view_layer.update()

# ---- added for rendering (the .blend has no active camera and no usable light): camera, sun
cam_auto = bpy.data.cameras.new('AutoCamera')
cam_auto.lens = 50.0
cam_auto.sensor_width = 36.0
cam_auto.clip_end = 1000.0
ob_auto_camera = bpy.data.objects.new('AutoCamera', cam_auto)
scene.collection.objects.link(ob_auto_camera)
ob_auto_camera.location = (0.68989, -0.777724, 0.477903)
ob_auto_camera.rotation_euler = (1.09748, -7.21219e-08, 0.694738)
scene.camera = ob_auto_camera
light_auto_sun = bpy.data.lights.new('AutoSun', 'SUN')
light_auto_sun.energy = 3.0
light_auto_sun.angle = 0.0523599
ob_auto_sun = bpy.data.objects.new('AutoSun', light_auto_sun)
scene.collection.objects.link(ob_auto_sun)
ob_auto_sun.rotation_euler = (0.872665, 0.174533, 0.523599)
bpy.context.view_layer.update()

